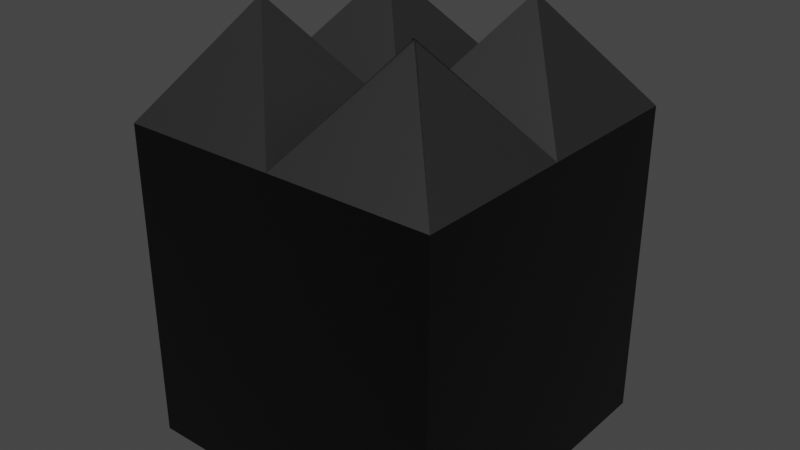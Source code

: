 # Source: Spikey.blend  (saved by Blender 2.92.15; exported with 4.5.12 LTS)
import bpy
from mathutils import Matrix  # noqa: F401  (used for matrix-valued properties, if any)

bpy.ops.wm.read_factory_settings(use_empty=True)
scene = bpy.context.scene
scene.name = 'Scene'

# ---- collections
col_collection = bpy.data.collections.new('Collection'); scene.collection.children.link(col_collection)

# ---- materials (node trees are filled in below, after node groups)
mat_base = bpy.data.materials.new('Base')
mat_base.alpha_threshold = 0.0
mat_base.use_transparent_shadow = False
mat_base.line_color = (0.0, 0.0, 0.0, 1.0)
mat_spikes = bpy.data.materials.new('Spikes')
mat_spikes.use_transparent_shadow = False

# ---- material node trees
mat_base.use_nodes = True; mat_base.node_tree.nodes.clear()
_N = mat_base.node_tree.nodes; _L = mat_base.node_tree.links
n0 = _N.new('ShaderNodeOutputMaterial'); n0.name = 'Material Output'; n0.location = (300, 300)
n1 = _N.new('ShaderNodeBsdfPrincipled'); n1.name = 'Principled BSDF'; n1.location = (10, 300)
n1.distribution = 'GGX'
n1.subsurface_method = 'BURLEY'
n1.inputs[0].default_value = (0.0, 0.0, 0.0, 1.0)
n1.inputs[2].default_value = 0.4
n1.inputs[3].default_value = 1.45
n1.inputs[27].default_value = (0.0, 0.0, 0.0, 1.0)
n1.inputs[28].default_value = 1.0
_L.new(n1.outputs[0], n0.inputs[0])
n0.is_active_output = True
mat_spikes.use_nodes = True; mat_spikes.node_tree.nodes.clear()
_N = mat_spikes.node_tree.nodes; _L = mat_spikes.node_tree.links
n0 = _N.new('ShaderNodeBsdfPrincipled'); n0.name = 'Principled BSDF'; n0.location = (10, 300)
n0.distribution = 'GGX'
n0.subsurface_method = 'BURLEY'
n0.inputs[0].default_value = (0.1193, 0.1193, 0.1193, 1.0)
n0.inputs[1].default_value = 0.9706
n0.inputs[3].default_value = 1.45
n0.inputs[13].default_value = 0.9485
n0.inputs[27].default_value = (0.0, 0.0, 0.0, 1.0)
n0.inputs[28].default_value = 1.0
n1 = _N.new('ShaderNodeOutputMaterial'); n1.name = 'Material Output'; n1.location = (300, 300)
_L.new(n0.outputs[0], n1.inputs[0])
n1.is_active_output = True

# ---- world
world_world = bpy.data.worlds.new('World'); scene.world = world_world
world_world.use_nodes = True; world_world.node_tree.nodes.clear()
_N = world_world.node_tree.nodes; _L = world_world.node_tree.links
n0 = _N.new('ShaderNodeOutputWorld'); n0.name = 'World Output'; n0.location = (300, 300)
n1 = _N.new('ShaderNodeBackground'); n1.name = 'Background'; n1.location = (10, 300)
n1.inputs[0].default_value = (0.05088, 0.05088, 0.05088, 1.0)
_L.new(n1.outputs[0], n0.inputs[0])
n0.is_active_output = True
world_world.color = (0.05088, 0.05088, 0.05088)
world_world.use_sun_shadow = False
world_world.sun_shadow_jitter_overblur = 0.0

# ---- meshes
me_cube = bpy.data.meshes.new('Cube')
me_cube.from_pydata([(0.5103, 0.5103, 2.642), (1.0, 1.0, 0.001094), (0.4945, -0.4945, 2.648), (1.0, -1.0, 0.001094), (-0.5119, 0.5119, 2.609), (-1.0, 1.0, 0.001094), (-0.5169, -0.5169, 2.658), (-1.0, -1.0, 0.001094), (0.0, 1.0, 0.001094), (0.5055, -0.4945, 2.648), (0.0, -1.0, 0.001094), (0.4897, 0.5103, 2.642), (-1.0, 0.0, 0.001094), (0.4945, -0.5055, 2.648), (-0.5169, -0.4831, 2.658), (1.0, 0.0, 0.001094), (0.0, 0.0, 0.001094), (0.5055, -0.5055, 2.648), (0.5103, 0.4897, 2.642), (1.0, -1.0, 2.001), (-0.4831, -0.5169, 2.658), (-0.4831, -0.4831, 2.658), (0.0, -1.0, 2.001), (-1.0, -1.0, 2.001), (0.4897, 0.4897, 2.642), (-0.5119, 0.4881, 2.609), (-0.4881, 0.5119, 2.609), (1.0, 1.0, 2.001), (1.0, 0.0, 2.001), (-0.4881, 0.4881, 2.609), (-1.0, 0.0, 2.001), (-1.0, 1.0, 2.001), (0.0, 1.0, 2.001), (0.0, 0.0, 2.001)], [], [(21, 14, 6, 20), (10, 22, 23, 7), (12, 30, 31, 5), (16, 15, 3, 10), (15, 28, 19, 3), (8, 32, 27, 1), (5, 31, 32, 8), (12, 16, 10, 7), (3, 19, 22, 10), (13, 17, 9, 2), (0, 11, 24, 18), (5, 8, 16, 12), (1, 27, 28, 15), (8, 1, 15, 16), (7, 23, 30, 12), (26, 4, 25, 29), (13, 2, 19, 28), (2, 9, 22, 19), (9, 17, 33, 22), (17, 13, 28, 33), (20, 6, 23, 22), (21, 20, 22, 33), (6, 14, 30, 23), (14, 21, 33, 30), (11, 0, 27, 32), (0, 18, 28, 27), (24, 11, 32, 33), (18, 24, 33, 28), (25, 4, 31, 30), (4, 26, 32, 31), (26, 29, 33, 32), (29, 25, 30, 33)])
me_cube.polygons.foreach_set('material_index', [1, 0, 0, 0, 0, 0, 0, 0, 0, 1, 1, 0, 0, 0, 0, 1, 1, 1, 1, 1, 1, 1, 1, 1, 1, 1, 1, 1, 1, 1, 1, 1])
_uv = me_cube.uv_layers.new(name='UVMap')
_uv.uv.foreach_set('vector', [0.8104, 0.6854, 0.8146, 0.6854, 0.8146, 0.6896, 0.8104, 0.6896, 0.375, 0.875, 0.625, 0.875, 0.625, 1.0, 0.375, 1.0, 0.375, 0.125, 0.625, 0.125, 0.625, 0.25, 0.375, 0.25, 0.25, 0.625, 0.375, 0.625, 0.375, 0.75, 0.25, 0.75, 0.375, 0.625, 0.625, 0.625, 0.625, 0.75, 0.375, 0.75, 0.375, 0.375, 0.625, 0.375, 0.625, 0.5, 0.375, 0.5, 0.375, 0.25, 0.625, 0.25, 0.625, 0.375, 0.375, 0.375, 0.125, 0.625, 0.25, 0.625, 0.25, 0.75, 0.125, 0.75, 0.375, 0.75, 0.625, 0.75, 0.625, 0.875, 0.375, 0.875, 0.6882, 0.6882, 0.6868, 0.6882, 0.6868, 0.6868, 0.6882, 0.6868, 0.6862, 0.5612, 0.6888, 0.5612, 0.6888, 0.5638, 0.6862, 0.5638, 0.125, 0.5, 0.25, 0.5, 0.25, 0.625, 0.125, 0.625, 0.375, 0.5, 0.625, 0.5, 0.625, 0.625, 0.375, 0.625, 0.25, 0.5, 0.375, 0.5, 0.375, 0.625, 0.25, 0.625, 0.375, 0.0, 0.625, 0.0, 0.625, 0.125, 0.375, 0.125, 0.811, 0.561, 0.814, 0.561, 0.814, 0.564, 0.811, 0.564, 0.6882, 0.6882, 0.6882, 0.6868, 0.625, 0.75, 0.625, 0.625, 0.6882, 0.6868, 0.6868, 0.6868, 0.75, 0.75, 0.625, 0.75, 0.6868, 0.6868, 0.6868, 0.6882, 0.75, 0.625, 0.75, 0.75, 0.6868, 0.6882, 0.6882, 0.6882, 0.625, 0.625, 0.75, 0.625, 0.8104, 0.6896, 0.8146, 0.6896, 0.875, 0.75, 0.75, 0.75, 0.8104, 0.6854, 0.8104, 0.6896, 0.75, 0.75, 0.75, 0.625, 0.8146, 0.6896, 0.8146, 0.6854, 0.875, 0.625, 0.875, 0.75, 0.8146, 0.6854, 0.8104, 0.6854, 0.75, 0.625, 0.875, 0.625, 0.6888, 0.5612, 0.6862, 0.5612, 0.625, 0.5, 0.75, 0.5, 0.6862, 0.5612, 0.6862, 0.5638, 0.625, 0.625, 0.625, 0.5, 0.6888, 0.5638, 0.6888, 0.5612, 0.75, 0.5, 0.75, 0.625, 0.6862, 0.5638, 0.6888, 0.5638, 0.75, 0.625, 0.625, 0.625, 0.814, 0.564, 0.814, 0.561, 0.875, 0.5, 0.875, 0.625, 0.814, 0.561, 0.811, 0.561, 0.75, 0.5, 0.875, 0.5, 0.811, 0.561, 0.811, 0.564, 0.75, 0.625, 0.75, 0.5, 0.811, 0.564, 0.814, 0.564, 0.875, 0.625, 0.75, 0.625])
me_cube.materials.append(mat_base)
me_cube.materials.append(mat_spikes)
me_cube.use_remesh_preserve_volume = False
me_cube.use_remesh_preserve_attributes = False
me_cube.use_mirror_vertex_groups = False
me_cube.update()

# ---- objects
ob_cube = bpy.data.objects.new('Cube', me_cube)

# ---- transforms, parenting, visibility, modifiers, constraints
ob_cube.location = (0.0, 0.0, 0.0)
ob_cube.lock_rotations_4d = False
ob_cube.empty_display_type = 'ARROWS'
ob_cube.lineart.crease_threshold = 0.0

# ---- collection membership
col_collection.objects.link(ob_cube)

# ---- scene / render settings (as saved in the file)
scene.frame_start = 1; scene.frame_end = 250; scene.frame_set(1)
scene.render.engine = 'BLENDER_EEVEE_NEXT'
scene.cycles.use_denoising = False
scene.cycles.samples = 128
scene.cycles.sampling_pattern = 'TABULATED_SOBOL'
scene.cycles.use_adaptive_sampling = False
scene.cycles.use_light_tree = False
scene.view_settings.view_transform = 'Filmic'
bpy.context.view_layer.update()

# ---- added for rendering (the .blend has no active camera and no usable light): camera, sun
cam_auto = bpy.data.cameras.new('AutoCamera')
cam_auto.lens = 50.0
cam_auto.sensor_width = 36.0
cam_auto.clip_end = 1000.0
ob_auto_camera = bpy.data.objects.new('AutoCamera', cam_auto)
scene.collection.objects.link(ob_auto_camera)
ob_auto_camera.location = (3.59055, -4.30866, 4.20208)
ob_auto_camera.rotation_euler = (1.09748, -7.21219e-08, 0.694738)
scene.camera = ob_auto_camera
light_auto_sun = bpy.data.lights.new('AutoSun', 'SUN')
light_auto_sun.energy = 3.0
light_auto_sun.angle = 0.0523599
ob_auto_sun = bpy.data.objects.new('AutoSun', light_auto_sun)
scene.collection.objects.link(ob_auto_sun)
ob_auto_sun.rotation_euler = (0.872665, 0.174533, 0.523599)
bpy.context.view_layer.update()
